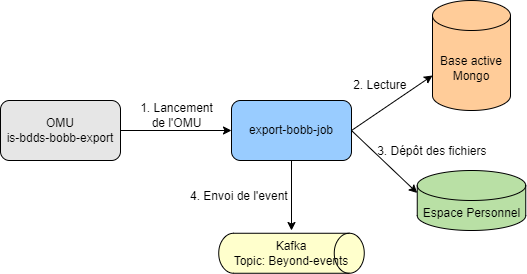

The diagram above was exported from draw.io. Its source (the exported page's mxGraphModel, read from the mxfile embedded in the PNG):
<mxGraphModel dx="1149" dy="504" grid="1" gridSize="10" guides="1" tooltips="1" connect="1" arrows="1" fold="1" page="1" pageScale="1" pageWidth="827" pageHeight="1169" math="0" shadow="0">
  <root>
    <mxCell id="0" />
    <mxCell id="1" parent="0" />
    <mxCell id="u6Nj5PUjmrfz__WzKIVN-1" value="OMU&lt;div&gt;is-bdds-bobb-export&lt;/div&gt;" style="rounded=1;whiteSpace=wrap;html=1;fillColor=#E6E6E6;" vertex="1" parent="1">
      <mxGeometry x="9" y="540" width="120" height="60" as="geometry" />
    </mxCell>
    <mxCell id="u6Nj5PUjmrfz__WzKIVN-2" value="export-bobb-job" style="rounded=1;whiteSpace=wrap;html=1;fillColor=#99CCFF;" vertex="1" parent="1">
      <mxGeometry x="240" y="540" width="120" height="60" as="geometry" />
    </mxCell>
    <mxCell id="u6Nj5PUjmrfz__WzKIVN-3" value="" style="endArrow=classic;html=1;rounded=0;exitX=1;exitY=0.5;exitDx=0;exitDy=0;entryX=0;entryY=0.5;entryDx=0;entryDy=0;" edge="1" parent="1" source="u6Nj5PUjmrfz__WzKIVN-1" target="u6Nj5PUjmrfz__WzKIVN-2">
      <mxGeometry width="50" height="50" relative="1" as="geometry">
        <mxPoint x="390" y="640" as="sourcePoint" />
        <mxPoint x="440" y="590" as="targetPoint" />
      </mxGeometry>
    </mxCell>
    <mxCell id="u6Nj5PUjmrfz__WzKIVN-4" value="1. Lancement de l'OMU" style="text;html=1;align=center;verticalAlign=middle;whiteSpace=wrap;rounded=0;" vertex="1" parent="1">
      <mxGeometry x="145" y="540" width="81" height="30" as="geometry" />
    </mxCell>
    <mxCell id="u6Nj5PUjmrfz__WzKIVN-5" value="" style="endArrow=classic;html=1;rounded=0;exitX=1;exitY=0.5;exitDx=0;exitDy=0;entryX=0;entryY=0;entryDx=0;entryDy=75;entryPerimeter=0;" edge="1" parent="1" source="u6Nj5PUjmrfz__WzKIVN-2" target="u6Nj5PUjmrfz__WzKIVN-32">
      <mxGeometry width="50" height="50" relative="1" as="geometry">
        <mxPoint x="390" y="640" as="sourcePoint" />
        <mxPoint x="440" y="570" as="targetPoint" />
        <Array as="points" />
      </mxGeometry>
    </mxCell>
    <mxCell id="u6Nj5PUjmrfz__WzKIVN-10" value="Espace Personnel" style="shape=cylinder3;whiteSpace=wrap;html=1;boundedLbl=1;backgroundOutline=1;size=15;fillColor=#B9E0A5;" vertex="1" parent="1">
      <mxGeometry x="425.7499999999999" y="610" width="108.5" height="60" as="geometry" />
    </mxCell>
    <mxCell id="u6Nj5PUjmrfz__WzKIVN-12" value="3. Dépôt des fichiers&amp;nbsp;" style="text;html=1;align=center;verticalAlign=middle;resizable=0;points=[];autosize=1;strokeColor=none;fillColor=none;" vertex="1" parent="1">
      <mxGeometry x="372" y="576" width="140" height="30" as="geometry" />
    </mxCell>
    <mxCell id="u6Nj5PUjmrfz__WzKIVN-23" value="" style="shape=cylinder3;whiteSpace=wrap;html=1;boundedLbl=1;backgroundOutline=1;size=15;rotation=90;fillColor=#FFFFCC;" vertex="1" parent="1">
      <mxGeometry x="280.00000000000034" y="620" width="40" height="145.52" as="geometry" />
    </mxCell>
    <mxCell id="u6Nj5PUjmrfz__WzKIVN-24" value="Kafka&lt;div&gt;Topic: Beyond-events&lt;/div&gt;" style="text;html=1;align=center;verticalAlign=middle;whiteSpace=wrap;rounded=0;" vertex="1" parent="1">
      <mxGeometry x="235.00000000000034" y="680.3899999999999" width="130" height="24.74" as="geometry" />
    </mxCell>
    <mxCell id="u6Nj5PUjmrfz__WzKIVN-32" value="Base active Mongo" style="shape=cylinder3;whiteSpace=wrap;html=1;boundedLbl=1;backgroundOutline=1;size=15;fillColor=#FFCC99;" vertex="1" parent="1">
      <mxGeometry x="441" y="440" width="78" height="110" as="geometry" />
    </mxCell>
    <mxCell id="u6Nj5PUjmrfz__WzKIVN-33" value="2. Lecture&amp;nbsp;" style="text;html=1;align=center;verticalAlign=middle;whiteSpace=wrap;rounded=0;" vertex="1" parent="1">
      <mxGeometry x="350" y="510" width="81" height="30" as="geometry" />
    </mxCell>
    <mxCell id="u6Nj5PUjmrfz__WzKIVN-35" value="" style="endArrow=classic;html=1;rounded=0;exitX=1;exitY=0.5;exitDx=0;exitDy=0;entryX=0;entryY=0;entryDx=0;entryDy=22.5;entryPerimeter=0;" edge="1" parent="1" source="u6Nj5PUjmrfz__WzKIVN-2" target="u6Nj5PUjmrfz__WzKIVN-10">
      <mxGeometry width="50" height="50" relative="1" as="geometry">
        <mxPoint x="630" y="650" as="sourcePoint" />
        <mxPoint x="680" y="600" as="targetPoint" />
      </mxGeometry>
    </mxCell>
    <mxCell id="u6Nj5PUjmrfz__WzKIVN-36" value="" style="endArrow=classic;html=1;rounded=0;exitX=0.5;exitY=1;exitDx=0;exitDy=0;" edge="1" parent="1" source="u6Nj5PUjmrfz__WzKIVN-2">
      <mxGeometry width="50" height="50" relative="1" as="geometry">
        <mxPoint x="630" y="650" as="sourcePoint" />
        <mxPoint x="300" y="670" as="targetPoint" />
      </mxGeometry>
    </mxCell>
    <mxCell id="u6Nj5PUjmrfz__WzKIVN-37" value="4. Envoi de l'event&amp;nbsp;" style="text;html=1;align=center;verticalAlign=middle;resizable=0;points=[];autosize=1;strokeColor=none;fillColor=none;" vertex="1" parent="1">
      <mxGeometry x="189" y="621" width="120" height="30" as="geometry" />
    </mxCell>
  </root>
</mxGraphModel>